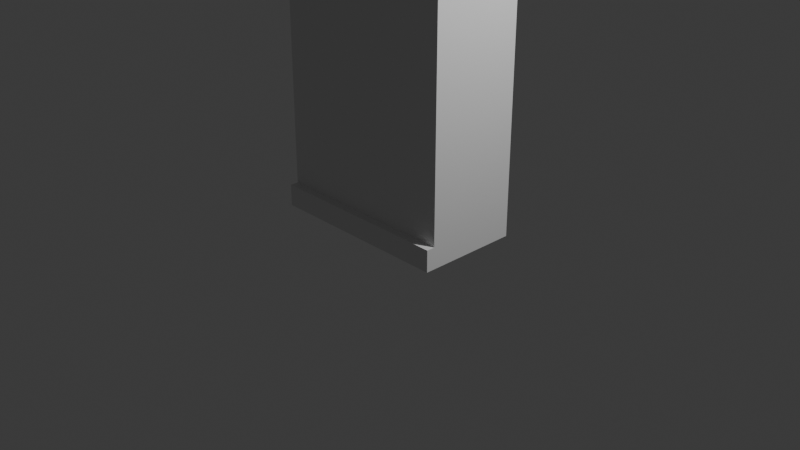 # Source: HotelWall.blend  (saved by Blender 4.0.36; exported with 4.5.12 LTS)
import bpy
from mathutils import Matrix  # noqa: F401  (used for matrix-valued properties, if any)

bpy.ops.wm.read_factory_settings(use_empty=True)
scene = bpy.context.scene
scene.name = 'Scene'

# ---- collections
col_collection = bpy.data.collections.new('Collection'); scene.collection.children.link(col_collection)

# ---- world
world_world = bpy.data.worlds.new('World'); scene.world = world_world
world_world.use_nodes = True; world_world.node_tree.nodes.clear()
_N = world_world.node_tree.nodes; _L = world_world.node_tree.links
n0 = _N.new('ShaderNodeOutputWorld'); n0.name = 'World Output'; n0.location = (300, 300)
n1 = _N.new('ShaderNodeBackground'); n1.name = 'Background'; n1.location = (10, 300)
n1.inputs[0].default_value = (0.05088, 0.05088, 0.05088, 1.0)
_L.new(n1.outputs[0], n0.inputs[0])
n0.is_active_output = True
world_world.color = (0.05088, 0.05088, 0.05088)
world_world.use_sun_shadow = False
world_world.sun_shadow_jitter_overblur = 0.0

# ---- cameras
cam_camera = bpy.data.cameras.new('Camera')
cam_camera.clip_end = 100.0
cam_camera.ortho_scale = 7.314

# ---- lights
light_light = bpy.data.lights.new('Light', 'POINT')
light_light.transmission_factor = 0.0
light_light.use_soft_falloff = False
light_light.energy = 1000.0
light_light.shadow_soft_size = 0.1
light_light.shadow_maximum_resolution = 0.006
light_light.use_absolute_resolution = True

# ---- meshes
me_cube_002 = bpy.data.meshes.new('Cube.002')
me_cube_002.from_pydata([(-1.0, -1.0, -1.0), (-1.0, -1.0, 1.0), (-1.0, 1.0, -1.0), (-1.0, 1.0, 1.0), (1.0, -1.0, -1.0), (1.0, -1.0, 1.0), (1.0, 1.0, -1.0), (1.0, 1.0, 1.0), (-1.0, -1.0, -0.885), (-1.0, 1.0, -0.885), (1.0, 1.0, -0.885), (1.0, -1.0, -0.885), (1.0, -1.178, -0.885), (1.0, -1.178, -1.0), (-1.0, -1.178, -1.0), (-1.0, -1.178, -0.885)], [], [(8, 1, 3, 9), (9, 3, 7, 10), (10, 7, 5, 11), (11, 5, 1, 8), (2, 6, 4, 0), (7, 3, 1, 5), (0, 4, 13, 14), (6, 10, 11, 4), (2, 9, 10, 6), (0, 8, 9, 2), (13, 12, 15, 14), (4, 11, 12, 13), (11, 8, 15, 12), (8, 0, 14, 15)])
_uv = me_cube_002.uv_layers.new(name='UVMap')
_uv.uv.foreach_set('vector', [0.3894, 0.0, 0.625, 0.0, 0.625, 0.25, 0.3894, 0.25, 0.3894, 0.25, 0.625, 0.25, 0.625, 0.5, 0.3894, 0.5, 0.3894, 0.5, 0.625, 0.5, 0.625, 0.75, 0.3894, 0.75, 0.3894, 0.75, 0.625, 0.75, 0.625, 1.0, 0.3894, 1.0, 0.125, 0.5, 0.375, 0.5, 0.375, 0.75, 0.125, 0.75, 0.625, 0.5, 0.875, 0.5, 0.875, 0.75, 0.625, 0.75, 0.125, 0.75, 0.375, 0.75, 0.375, 0.75, 0.125, 0.75, 0.375, 0.5, 0.3894, 0.5, 0.3894, 0.75, 0.375, 0.75, 0.375, 0.25, 0.3894, 0.25, 0.3894, 0.5, 0.375, 0.5, 0.375, 0.0, 0.3894, 0.0, 0.3894, 0.25, 0.375, 0.25, 0.375, 0.75, 0.3894, 0.75, 0.3894, 1.0, 0.375, 1.0, 0.375, 0.75, 0.3894, 0.75, 0.3894, 0.75, 0.375, 0.75, 0.3894, 0.75, 0.3894, 1.0, 0.3894, 1.0, 0.3894, 0.75, 0.3894, 0.0, 0.375, 0.0, 0.375, 0.0, 0.3894, 0.0])
me_cube_002.update()

# ---- objects
ob_light = bpy.data.objects.new('Light', light_light)
ob_camera = bpy.data.objects.new('Camera', cam_camera)
ob_cube = bpy.data.objects.new('Cube', me_cube_002)

# ---- transforms, parenting, visibility, modifiers, constraints
ob_light.location = (4.076, 1.005, 5.904)
ob_light.rotation_euler = (0.6503, 0.05522, 1.866)
ob_light.lock_rotations_4d = False
ob_light.empty_display_type = 'ARROWS'
ob_light.color = (0.0, 0.0, 0.0, 0.0)
ob_light.lineart.crease_threshold = 0.0
ob_camera.location = (7.359, -6.926, 4.958)
ob_camera.rotation_euler = (1.109, 0.0, 0.8149)
ob_camera.lock_rotations_4d = False
ob_camera.empty_display_type = 'ARROWS'
ob_camera.color = (0.0, 0.0, 0.0, 0.0)
ob_camera.display_type = 'WIRE'
ob_camera.lineart.crease_threshold = 0.0
ob_cube.location = (0.0, 0.0, 2.0)
ob_cube.scale = (1.0, 0.5, 2.0)

# ---- collection membership
col_collection.objects.link(ob_light)
col_collection.objects.link(ob_camera)
col_collection.objects.link(ob_cube)

# ---- scene / render settings (as saved in the file)
scene.camera = ob_camera
scene.frame_start = 1; scene.frame_end = 250; scene.frame_set(1)
scene.render.engine = 'BLENDER_EEVEE_NEXT'
scene.cycles.sampling_pattern = 'TABULATED_SOBOL'
bpy.context.view_layer.update()
